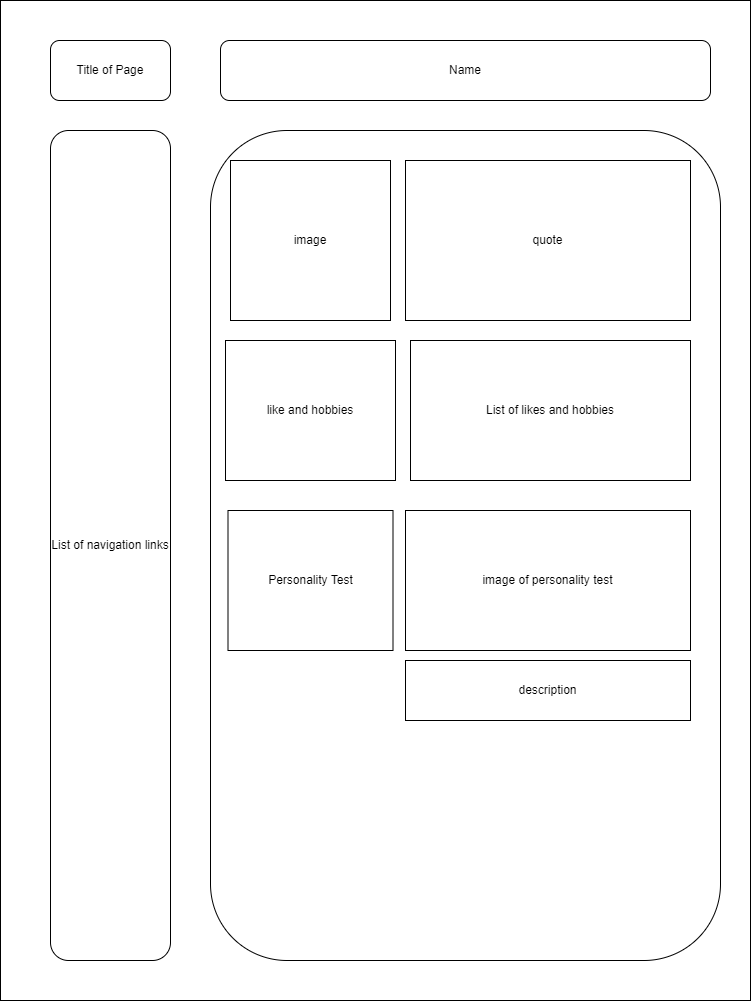

The diagram above was exported from draw.io. Its source (the exported page's mxGraphModel, read from the mxfile embedded in the PNG):
<mxGraphModel dx="1422" dy="786" grid="1" gridSize="10" guides="1" tooltips="1" connect="1" arrows="1" fold="1" page="1" pageScale="1" pageWidth="850" pageHeight="1100" math="0" shadow="0">
  <root>
    <mxCell id="N9q0p-IXQuedsC8nmP6d-0" />
    <mxCell id="N9q0p-IXQuedsC8nmP6d-1" parent="N9q0p-IXQuedsC8nmP6d-0" />
    <mxCell id="N9q0p-IXQuedsC8nmP6d-2" value="" style="rounded=0;whiteSpace=wrap;html=1;" vertex="1" parent="N9q0p-IXQuedsC8nmP6d-1">
      <mxGeometry x="70" y="40" width="750" height="1000" as="geometry" />
    </mxCell>
    <mxCell id="N9q0p-IXQuedsC8nmP6d-3" value="Title of Page" style="rounded=1;whiteSpace=wrap;html=1;" vertex="1" parent="N9q0p-IXQuedsC8nmP6d-1">
      <mxGeometry x="120" y="80" width="120" height="60" as="geometry" />
    </mxCell>
    <mxCell id="N9q0p-IXQuedsC8nmP6d-4" value="Name" style="rounded=1;whiteSpace=wrap;html=1;" vertex="1" parent="N9q0p-IXQuedsC8nmP6d-1">
      <mxGeometry x="290" y="80" width="490" height="60" as="geometry" />
    </mxCell>
    <mxCell id="N9q0p-IXQuedsC8nmP6d-5" value="List of navigation links" style="rounded=1;whiteSpace=wrap;html=1;" vertex="1" parent="N9q0p-IXQuedsC8nmP6d-1">
      <mxGeometry x="120" y="170" width="120" height="830" as="geometry" />
    </mxCell>
    <mxCell id="N9q0p-IXQuedsC8nmP6d-6" value="" style="rounded=1;whiteSpace=wrap;html=1;" vertex="1" parent="N9q0p-IXQuedsC8nmP6d-1">
      <mxGeometry x="280" y="170" width="510" height="830" as="geometry" />
    </mxCell>
    <mxCell id="FS_SYjwsc5HSWj1mDSXl-0" value="image" style="rounded=0;whiteSpace=wrap;html=1;" vertex="1" parent="N9q0p-IXQuedsC8nmP6d-1">
      <mxGeometry x="300" y="200" width="160" height="160" as="geometry" />
    </mxCell>
    <mxCell id="FS_SYjwsc5HSWj1mDSXl-1" value="quote" style="rounded=0;whiteSpace=wrap;html=1;" vertex="1" parent="N9q0p-IXQuedsC8nmP6d-1">
      <mxGeometry x="475" y="200" width="285" height="160" as="geometry" />
    </mxCell>
    <mxCell id="FS_SYjwsc5HSWj1mDSXl-2" value="like and hobbies" style="rounded=0;whiteSpace=wrap;html=1;" vertex="1" parent="N9q0p-IXQuedsC8nmP6d-1">
      <mxGeometry x="295" y="380" width="170" height="140" as="geometry" />
    </mxCell>
    <mxCell id="FS_SYjwsc5HSWj1mDSXl-3" value="List of likes and hobbies" style="rounded=0;whiteSpace=wrap;html=1;" vertex="1" parent="N9q0p-IXQuedsC8nmP6d-1">
      <mxGeometry x="480" y="380" width="280" height="140" as="geometry" />
    </mxCell>
    <mxCell id="FS_SYjwsc5HSWj1mDSXl-4" value="Personality Test" style="rounded=0;whiteSpace=wrap;html=1;" vertex="1" parent="N9q0p-IXQuedsC8nmP6d-1">
      <mxGeometry x="297.5" y="550" width="165" height="140" as="geometry" />
    </mxCell>
    <mxCell id="FS_SYjwsc5HSWj1mDSXl-5" value="image of personality test" style="rounded=0;whiteSpace=wrap;html=1;" vertex="1" parent="N9q0p-IXQuedsC8nmP6d-1">
      <mxGeometry x="475" y="550" width="285" height="140" as="geometry" />
    </mxCell>
    <mxCell id="FS_SYjwsc5HSWj1mDSXl-6" value="description" style="rounded=0;whiteSpace=wrap;html=1;" vertex="1" parent="N9q0p-IXQuedsC8nmP6d-1">
      <mxGeometry x="475" y="700" width="285" height="60" as="geometry" />
    </mxCell>
  </root>
</mxGraphModel>